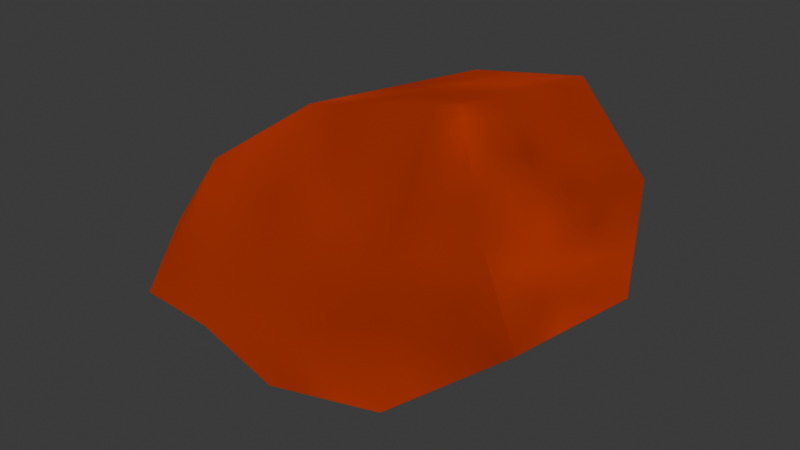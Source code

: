 # Source: gore3.blend  (saved by Blender 4.1.24; exported with 4.5.12 LTS)
import bpy
from mathutils import Matrix  # noqa: F401  (used for matrix-valued properties, if any)

bpy.ops.wm.read_factory_settings(use_empty=True)
scene = bpy.context.scene
scene.name = 'Scene'

# ---- collections
col_collection = bpy.data.collections.new('Collection'); scene.collection.children.link(col_collection)

# ---- images (referenced by path relative to the original .blend; pixels are not part of the script)
import os
ASSET_DIR = os.environ.get("B2B_ASSET_DIR", "")  # directory of the original .blend (textures are referenced by path, not embedded)
HERE = os.path.dirname(os.path.abspath(__file__))  # packed textures are extracted next to this script under _unpacked/

def load_image(name, relpath, width, height, colorspace="sRGB"):
    """Load a texture the original file referenced (path relative to the .blend, or extracted next to this script)."""
    p = next((c for c in (os.path.join(HERE, relpath), os.path.join(ASSET_DIR, relpath)) if relpath and os.path.exists(c)), "")
    if p:
        img = bpy.data.images.load(p, check_existing=True)
        img.name = name
    else:  # same state as the original file: an image datablock whose file is absent (Cycles renders it pink)
        img = bpy.data.images.new(name, width, height)
        img.source = "FILE"
        img.filepath = "//" + (relpath or name)
    img.colorspace_settings.name = colorspace
    return img
img_biohoover_png = load_image('BioHoover.png', '_unpacked/BioHoover.f59d3b49.png', 128, 128, 'sRGB')

# ---- materials (node trees are filled in below, after node groups)
mat_biohoover = bpy.data.materials.new('BioHoover')
mat_biohoover.use_transparent_shadow = False

# ---- material node trees
mat_biohoover.use_nodes = True; mat_biohoover.node_tree.nodes.clear()
_N = mat_biohoover.node_tree.nodes; _L = mat_biohoover.node_tree.links
n0 = _N.new('ShaderNodeBsdfPrincipled'); n0.name = 'Principled BSDF'; n0.location = (10, 300)
n1 = _N.new('ShaderNodeOutputMaterial'); n1.name = 'Material Output'; n1.location = (300, 300)
n2 = _N.new('ShaderNodeTexImage'); n2.name = 'Image Texture'; n2.location = (-453, 369)
n2.image = img_biohoover_png
_L.new(n2.outputs[0], n1.inputs[0])
n1.is_active_output = True

# ---- world
world_world = bpy.data.worlds.new('World'); scene.world = world_world
world_world.use_nodes = True; world_world.node_tree.nodes.clear()
_N = world_world.node_tree.nodes; _L = world_world.node_tree.links
n0 = _N.new('ShaderNodeOutputWorld'); n0.name = 'World Output'; n0.location = (300, 300)
n1 = _N.new('ShaderNodeBackground'); n1.name = 'Background'; n1.location = (10, 300)
n1.inputs[0].default_value = (0.05088, 0.05088, 0.05088, 1.0)
_L.new(n1.outputs[0], n0.inputs[0])
n0.is_active_output = True
world_world.color = (0.05088, 0.05088, 0.05088)
world_world.use_sun_shadow = False
world_world.sun_shadow_jitter_overblur = 0.0

# ---- meshes
me_gore = bpy.data.meshes.new('gore')
me_gore.from_pydata([(0.1981, -0.1063, 0.3638), (-0.01949, -0.2369, 0.3518), (0.211, 0.251, 0.3198), (-0.1045, 0.3491, 0.2358), (-0.2173, -0.282, 0.2123), (-0.2752, 0.2503, 0.08423), (-0.3723, -0.2565, 0.02716), (-0.3208, 0.1995, 0.01954), (-0.3156, 0.02921, -0.08987), (0.3629, -0.1614, -0.02479), (0.1889, -0.3067, -0.1398), (0.3767, 0.1956, -0.07083), (0.1061, 0.2785, -0.2612), (-0.05254, -0.337, -0.176), (-0.1283, 0.2015, -0.2623), (-0.2892, -0.2842, -0.1683), (-0.2126, 0.1633, -0.2343), (-0.1453, -0.4582, 0.03489), (0.07195, -0.4089, 0.12), (0.003898, 0.4006, -0.0237), (-0.1992, 0.2768, -0.09214), (0.3246, -0.2195, 0.2003), (0.3437, 0.2776, 0.1379), (-0.331, -0.3754, -0.06532), (-0.2747, 0.2017, -0.1135)], [], [(0, 2, 3, 1), (3, 5, 4, 1), (5, 7, 6, 4), (7, 8, 6), (9, 10, 12, 11), (12, 10, 13, 14), (14, 13, 15, 16), (16, 15, 8), (18, 17, 13, 10), (20, 19, 12, 14), (22, 21, 9, 11), (17, 23, 15, 13), (21, 18, 10, 9), (24, 20, 14, 16), (19, 22, 11, 12), (23, 8, 15), (8, 24, 16), (8, 7, 24), (6, 8, 23), (3, 2, 22, 19), (7, 5, 20, 24), (0, 1, 18, 21), (4, 6, 23, 17), (2, 0, 21, 22), (5, 3, 19, 20), (1, 4, 17, 18)])
me_gore.polygons.foreach_set('use_smooth', [True] * 26)
_uv = me_gore.uv_layers.new(name='UVMap')
_uv.uv.foreach_set('vector', [0.9517, 0.4363, 0.987, 0.4445, 0.9904, 0.4857, 0.9434, 0.4619, 0.9904, 0.4857, 0.9751, 0.5112, 0.9366, 0.4795, 0.9434, 0.4619, 0.9751, 0.5112, 0.968, 0.5179, 0.93, 0.4963, 0.9366, 0.4795, 0.968, 0.5179, 0.9307, 0.5281, 0.93, 0.4963, 0.8998, 0.4305, 0.9055, 0.4583, 0.8654, 0.4707, 0.8628, 0.4375, 0.8654, 0.4707, 0.9055, 0.4583, 0.9097, 0.4767, 0.8695, 0.4928, 0.8695, 0.4928, 0.9097, 0.4767, 0.9132, 0.4942, 0.8716, 0.5029, 0.8716, 0.5029, 0.9132, 0.4942, 0.8695, 0.5227, 0.9242, 0.4617, 0.923, 0.4779, 0.9097, 0.4767, 0.9055, 0.4583, 0.8544, 0.5007, 0.8464, 0.4775, 0.8654, 0.4707, 0.8695, 0.4928, 0.9964, 0.4194, 0.9471, 0.4082, 0.9597, 0.384, 0.9951, 0.3918, 0.923, 0.4779, 0.922, 0.49, 0.9132, 0.4942, 0.9097, 0.4767, 0.9266, 0.4236, 0.9242, 0.4617, 0.9055, 0.4583, 0.8998, 0.4305, 0.859, 0.512, 0.8544, 0.5007, 0.8695, 0.4928, 0.8716, 0.5029, 0.8464, 0.4775, 0.8404, 0.4371, 0.8628, 0.4375, 0.8654, 0.4707, 0.922, 0.49, 0.9071, 0.5266, 0.9132, 0.4942, 0.8632, 0.5261, 0.859, 0.512, 0.8716, 0.5029, 0.8572, 0.5262, 0.8456, 0.5182, 0.859, 0.512, 0.93, 0.4963, 0.9195, 0.5216, 0.922, 0.49, 0.8235, 0.4872, 0.8194, 0.447, 0.8404, 0.4371, 0.8464, 0.4775, 0.8456, 0.5182, 0.8385, 0.5112, 0.8544, 0.5007, 0.859, 0.512, 0.9517, 0.4363, 0.9434, 0.4619, 0.9242, 0.4617, 0.9266, 0.4236, 0.9366, 0.4795, 0.93, 0.4963, 0.922, 0.49, 0.923, 0.4779, 0.987, 0.4445, 0.9517, 0.4363, 0.9471, 0.4082, 0.9964, 0.4194, 0.8385, 0.5112, 0.8235, 0.4872, 0.8464, 0.4775, 0.8544, 0.5007, 0.9434, 0.4619, 0.9366, 0.4795, 0.923, 0.4779, 0.9242, 0.4617])
me_gore.materials.append(mat_biohoover)
me_gore.update()

# ---- objects
ob_gore = bpy.data.objects.new('gore', me_gore)

# ---- transforms, parenting, visibility, modifiers, constraints
ob_gore.location = (0.0, 0.0, 0.0)
_vg = ob_gore.vertex_groups.new(name='body')
_vg = ob_gore.vertex_groups.new(name='Leg_l')
for _i, _w in zip([0, 1, 2, 3, 4, 5, 6, 7, 8, 9, 10, 11, 12, 13, 14, 15, 16, 17, 18, 19, 20, 21, 22, 23, 24], [1.0, 1.0, 0.9932, 1.0, 1.0, 1.0, 1.0, 1.0, 1.0, 1.0, 1.0, 1.0, 0.9999, 1.0, 1.0, 1.0, 1.0, 1.0, 1.0, 1.0, 1.0, 1.0, 1.0, 1.0, 1.0]): _vg.add([_i], _w, 'REPLACE')
_vg = ob_gore.vertex_groups.new(name='Leg_r')
_m = ob_gore.modifiers.new('Armature', 'ARMATURE')

# ---- collection membership
col_collection.objects.link(ob_gore)

# ---- scene / render settings (as saved in the file)
scene.frame_start = 1; scene.frame_end = 250; scene.frame_set(0)
scene.render.engine = 'BLENDER_EEVEE_NEXT'
scene.cycles.sampling_pattern = 'TABULATED_SOBOL'
scene.eevee.ray_tracing_options.trace_max_roughness = 0.0
bpy.context.view_layer.update()

# ---- added for rendering (the .blend has no active camera and no usable light): camera, sun
cam_auto = bpy.data.cameras.new('AutoCamera')
cam_auto.lens = 50.0
cam_auto.sensor_width = 36.0
cam_auto.clip_end = 1000.0
ob_auto_camera = bpy.data.objects.new('AutoCamera', cam_auto)
scene.collection.objects.link(ob_auto_camera)
ob_auto_camera.location = (1.20517, -1.4724, 1.01315)
ob_auto_camera.rotation_euler = (1.09748, -7.21219e-08, 0.694738)
scene.camera = ob_auto_camera
light_auto_sun = bpy.data.lights.new('AutoSun', 'SUN')
light_auto_sun.energy = 3.0
light_auto_sun.angle = 0.0523599
ob_auto_sun = bpy.data.objects.new('AutoSun', light_auto_sun)
scene.collection.objects.link(ob_auto_sun)
ob_auto_sun.rotation_euler = (0.872665, 0.174533, 0.523599)
bpy.context.view_layer.update()
